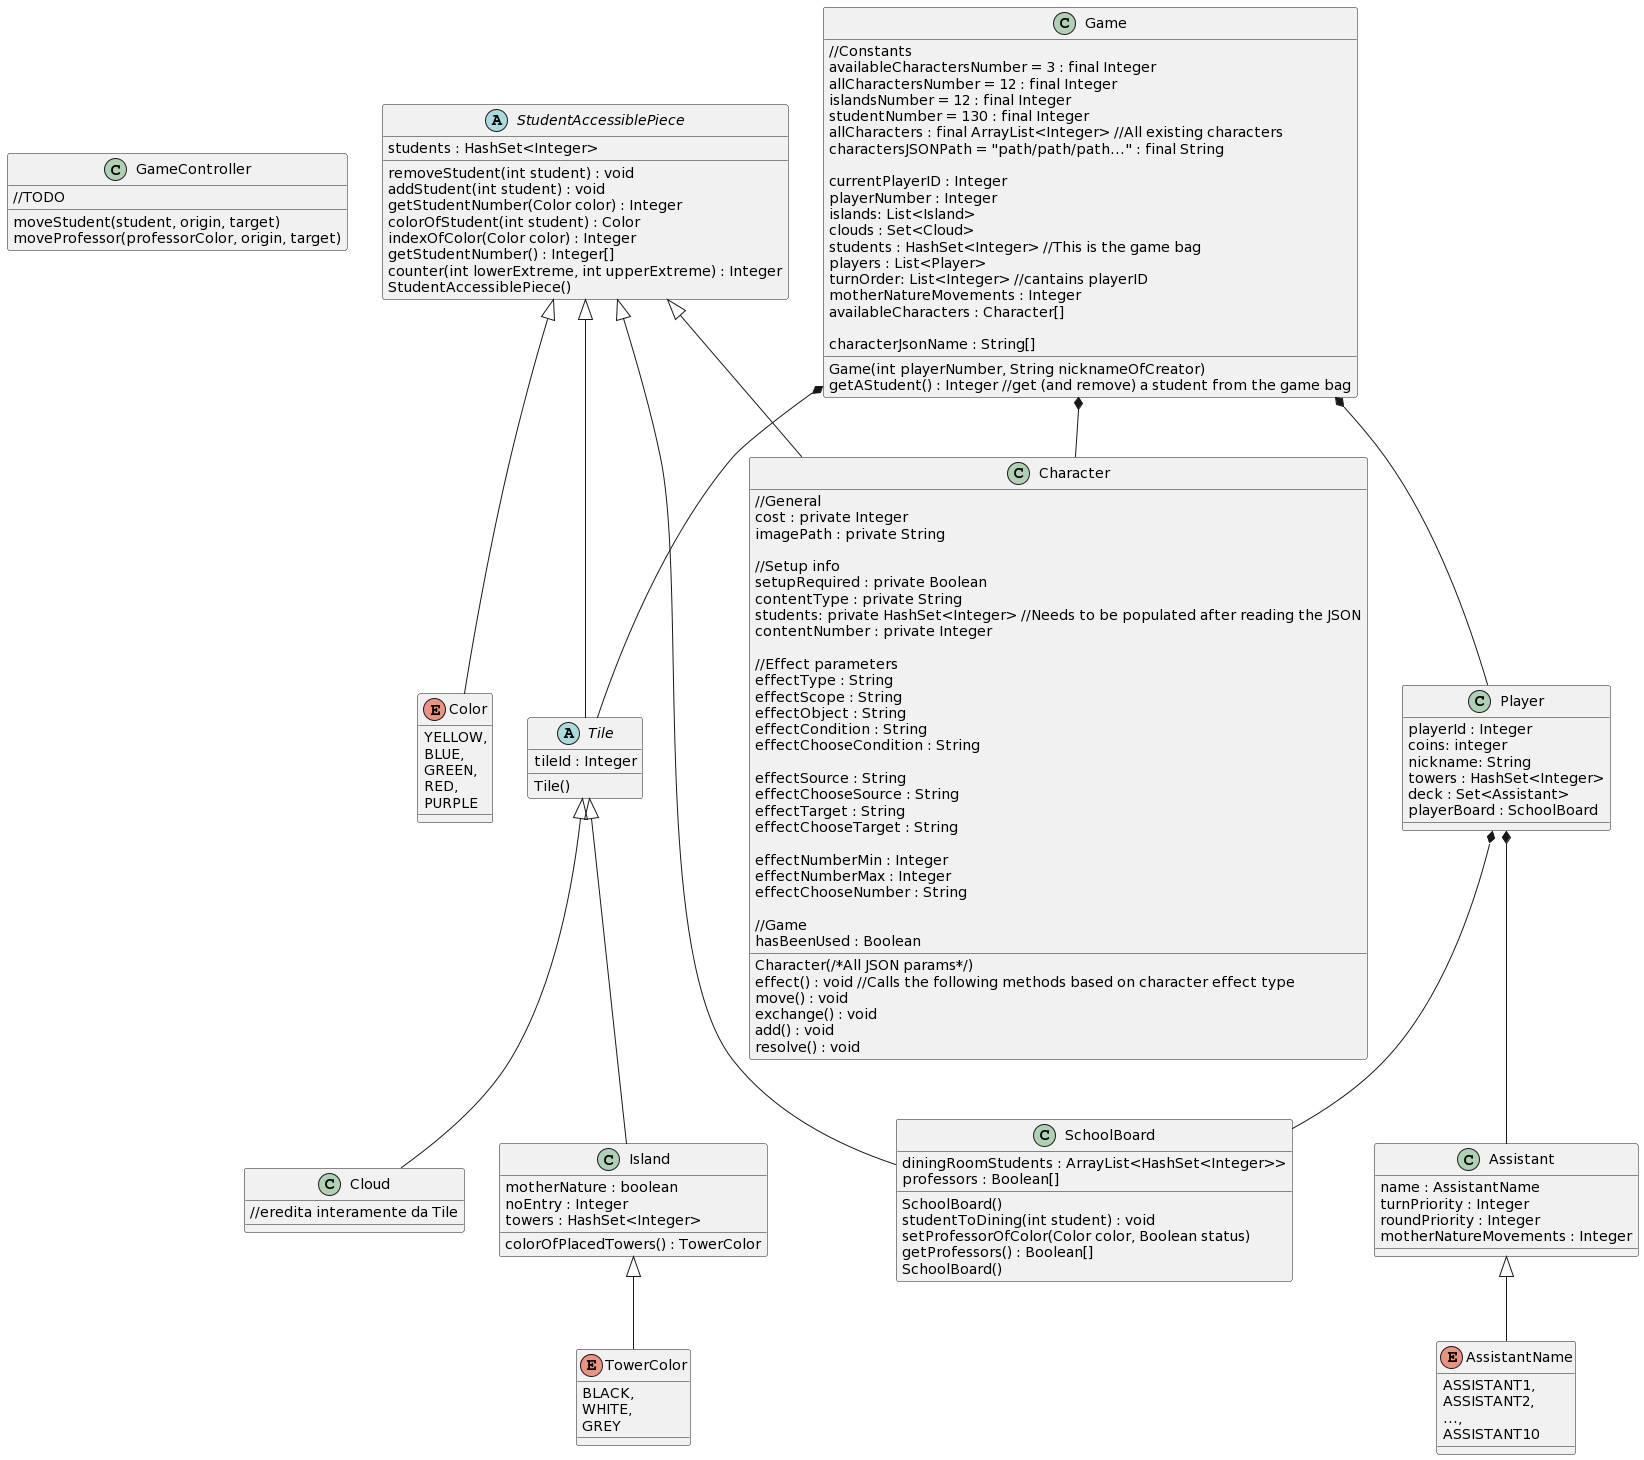

The diagram above was rendered by PlantUML. Its source (embedded in the PNG):
@startuml
class GameController {
moveStudent(student, origin, target)
moveProfessor(professorColor, origin, target)
//TODO
}
enum Color {
YELLOW,
BLUE,
GREEN,
RED,
PURPLE
}
class Game {
    //Constants
    availableCharactersNumber = 3 : final Integer
    allCharactersNumber = 12 : final Integer
    islandsNumber = 12 : final Integer
    studentNumber = 130 : final Integer
    allCharacters : final ArrayList<Integer> //All existing characters
    charactersJSONPath = "path/path/path..." : final String

currentPlayerID : Integer
playerNumber : Integer
islands: List<Island>
clouds : Set<Cloud>
students : HashSet<Integer> //This is the game bag
players : List<Player>
turnOrder: List<Integer> //cantains playerID
motherNatureMovements : Integer
availableCharacters : Character[]

characterJsonName : String[]
Game(int playerNumber, String nicknameOfCreator)
getAStudent() : Integer //get (and remove) a student from the game bag
}

class Player {
playerId : Integer
coins: integer
nickname: String
towers : HashSet<Integer>
deck : Set<Assistant>
playerBoard : SchoolBoard
}
class Character { 
    //General
    cost : private Integer
    imagePath : private String

    //Setup info
    setupRequired : private Boolean
    contentType : private String 
    students: private HashSet<Integer> //Needs to be populated after reading the JSON
    contentNumber : private Integer

    //Effect parameters
effectType : String
effectScope : String
effectObject : String
effectCondition : String
effectChooseCondition : String

effectSource : String
effectChooseSource : String
effectTarget : String
effectChooseTarget : String

effectNumberMin : Integer
effectNumberMax : Integer
effectChooseNumber : String

    //Game
hasBeenUsed : Boolean

Character(/*All JSON params*/)
effect() : void //Calls the following methods based on character effect type
move() : void
exchange() : void
add() : void
resolve() : void
}
class Assistant {
name : AssistantName
turnPriority : Integer
roundPriority : Integer
motherNatureMovements : Integer
}

enum AssistantName {
ASSISTANT1,
ASSISTANT2,
...,
ASSISTANT10
}

Assistant <|-- AssistantName

abstract class StudentAccessiblePiece {
students : HashSet<Integer>
removeStudent(int student) : void
addStudent(int student) : void
getStudentNumber(Color color) : Integer
colorOfStudent(int student) : Color
indexOfColor(Color color) : Integer
getStudentNumber() : Integer[]
counter(int lowerExtreme, int upperExtreme) : Integer
StudentAccessiblePiece()
}
StudentAccessiblePiece <|-- Color

class SchoolBoard {
diningRoomStudents : ArrayList<HashSet<Integer>> 
professors : Boolean[]

SchoolBoard()
studentToDining(int student) : void
setProfessorOfColor(Color color, Boolean status)
getProfessors() : Boolean[]
SchoolBoard()
}

abstract class Tile {
tileId : Integer
Tile()
}
class Island {
motherNature : boolean
noEntry : Integer
towers : HashSet<Integer>
colorOfPlacedTowers() : TowerColor
}
class Cloud {
//eredita interamente da Tile
}

enum TowerColor {
BLACK,
WHITE,
GREY
}
Island <|-- TowerColor

Game *-- Player
Game *-- Tile

Player *-- Assistant
Player *-- SchoolBoard


Tile <|-- Island
Tile <|-- Cloud

StudentAccessiblePiece <|-- Tile
StudentAccessiblePiece <|-- SchoolBoard
StudentAccessiblePiece <|-- Character

Game *-- Character
@enduml